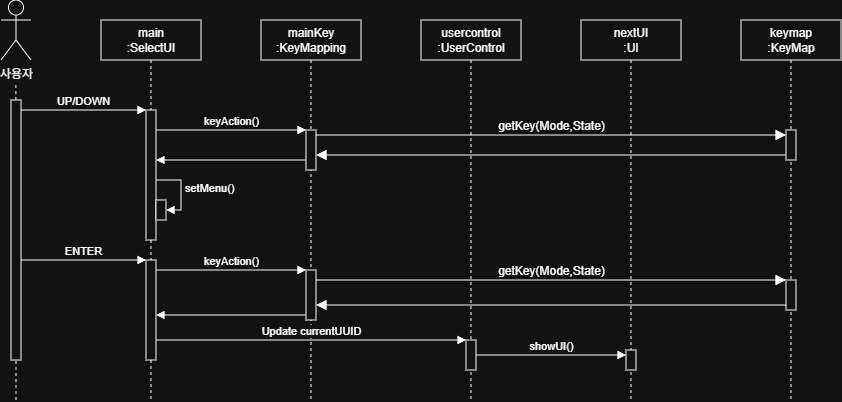

The diagram above was exported from draw.io. Its source (the exported page's mxGraphModel, read from the mxfile embedded in the PNG):
<mxGraphModel dx="682" dy="526" grid="1" gridSize="10" guides="1" tooltips="1" connect="1" arrows="1" fold="1" page="1" pageScale="1" pageWidth="850" pageHeight="1100" math="0" shadow="0">
  <root>
    <mxCell id="0" />
    <mxCell id="1" parent="0" />
    <mxCell id="aM9ryv3xv72pqoxQDRHE-1" parent="1" style="shape=umlLifeline;perimeter=lifelinePerimeter;whiteSpace=wrap;html=1;container=0;dropTarget=0;collapsible=0;recursiveResize=0;outlineConnect=0;portConstraint=eastwest;newEdgeStyle={&quot;edgeStyle&quot;:&quot;elbowEdgeStyle&quot;,&quot;elbow&quot;:&quot;vertical&quot;,&quot;curved&quot;:0,&quot;rounded&quot;:0};" value="usercontrol&lt;div&gt;:UserControl&lt;/div&gt;" vertex="1">
      <mxGeometry height="380" width="100" x="560" y="40" as="geometry" />
    </mxCell>
    <mxCell id="A9N9RK8SCvX8j7PxL3JU-32" parent="aM9ryv3xv72pqoxQDRHE-1" style="html=1;points=[[0,0,0,0,5],[0,1,0,0,-5],[1,0,0,0,5],[1,1,0,0,-5]];perimeter=orthogonalPerimeter;outlineConnect=0;targetShapes=umlLifeline;portConstraint=eastwest;newEdgeStyle={&quot;curved&quot;:0,&quot;rounded&quot;:0};" value="" vertex="1">
      <mxGeometry height="30" width="10" x="45" y="320" as="geometry" />
    </mxCell>
    <mxCell id="aM9ryv3xv72pqoxQDRHE-5" parent="1" style="shape=umlLifeline;perimeter=lifelinePerimeter;whiteSpace=wrap;html=1;container=0;dropTarget=0;collapsible=0;recursiveResize=0;outlineConnect=0;portConstraint=eastwest;newEdgeStyle={&quot;edgeStyle&quot;:&quot;elbowEdgeStyle&quot;,&quot;elbow&quot;:&quot;vertical&quot;,&quot;curved&quot;:0,&quot;rounded&quot;:0};" value="main&lt;div&gt;:SelectUI&lt;/div&gt;" vertex="1">
      <mxGeometry height="380" width="100" x="240" y="40" as="geometry" />
    </mxCell>
    <mxCell id="A9N9RK8SCvX8j7PxL3JU-22" parent="aM9ryv3xv72pqoxQDRHE-5" style="html=1;points=[[0,0,0,0,5],[0,1,0,0,-5],[1,0,0,0,5],[1,1,0,0,-5]];perimeter=orthogonalPerimeter;outlineConnect=0;targetShapes=umlLifeline;portConstraint=eastwest;newEdgeStyle={&quot;curved&quot;:0,&quot;rounded&quot;:0};" value="" vertex="1">
      <mxGeometry height="130" width="10" x="45" y="90" as="geometry" />
    </mxCell>
    <mxCell id="A9N9RK8SCvX8j7PxL3JU-25" parent="aM9ryv3xv72pqoxQDRHE-5" style="html=1;points=[[0,0,0,0,5],[0,1,0,0,-5],[1,0,0,0,5],[1,1,0,0,-5]];perimeter=orthogonalPerimeter;outlineConnect=0;targetShapes=umlLifeline;portConstraint=eastwest;newEdgeStyle={&quot;curved&quot;:0,&quot;rounded&quot;:0};" value="" vertex="1">
      <mxGeometry height="20" width="10" x="55" y="179.98" as="geometry" />
    </mxCell>
    <mxCell id="A9N9RK8SCvX8j7PxL3JU-26" edge="1" parent="aM9ryv3xv72pqoxQDRHE-5" style="html=1;align=left;spacingLeft=2;endArrow=block;rounded=0;edgeStyle=orthogonalEdgeStyle;curved=0;rounded=0;" target="A9N9RK8SCvX8j7PxL3JU-25" value="setMenu()">
      <mxGeometry relative="1" x="-0.0595" as="geometry">
        <mxPoint as="offset" />
        <Array as="points">
          <mxPoint x="80" y="159.98" />
          <mxPoint x="80" y="189.98" />
        </Array>
        <mxPoint x="55" y="160.00127659574466" as="sourcePoint" />
      </mxGeometry>
    </mxCell>
    <mxCell id="A9N9RK8SCvX8j7PxL3JU-27" parent="aM9ryv3xv72pqoxQDRHE-5" style="html=1;points=[[0,0,0,0,5],[0,1,0,0,-5],[1,0,0,0,5],[1,1,0,0,-5]];perimeter=orthogonalPerimeter;outlineConnect=0;targetShapes=umlLifeline;portConstraint=eastwest;newEdgeStyle={&quot;curved&quot;:0,&quot;rounded&quot;:0};" value="" vertex="1">
      <mxGeometry height="100" width="10" x="45" y="240" as="geometry" />
    </mxCell>
    <mxCell id="A9N9RK8SCvX8j7PxL3JU-1" parent="1" style="shape=umlActor;verticalLabelPosition=bottom;verticalAlign=top;html=1;" value="사용자" vertex="1">
      <mxGeometry height="60" width="30" x="140" y="20" as="geometry" />
    </mxCell>
    <mxCell id="A9N9RK8SCvX8j7PxL3JU-3" edge="1" parent="1" style="endArrow=none;dashed=1;html=1;rounded=0;" value="">
      <mxGeometry height="50" relative="1" width="50" as="geometry">
        <mxPoint x="155" y="420" as="sourcePoint" />
        <mxPoint x="154.87" y="103" as="targetPoint" />
      </mxGeometry>
    </mxCell>
    <mxCell id="A9N9RK8SCvX8j7PxL3JU-6" parent="1" style="rounded=0;whiteSpace=wrap;html=1;" value="" vertex="1">
      <mxGeometry height="260" width="10" x="150" y="120" as="geometry" />
    </mxCell>
    <mxCell id="A9N9RK8SCvX8j7PxL3JU-9" parent="1" style="shape=umlLifeline;perimeter=lifelinePerimeter;whiteSpace=wrap;html=1;container=1;dropTarget=0;collapsible=0;recursiveResize=0;outlineConnect=0;portConstraint=eastwest;newEdgeStyle={&quot;curved&quot;:0,&quot;rounded&quot;:0};" value="mainKey&lt;div&gt;:KeyMapping&lt;/div&gt;" vertex="1">
      <mxGeometry height="380" width="100" x="400" y="40" as="geometry" />
    </mxCell>
    <mxCell id="A9N9RK8SCvX8j7PxL3JU-11" parent="A9N9RK8SCvX8j7PxL3JU-9" style="html=1;points=[[0,0,0,0,5],[0,1,0,0,-5],[1,0,0,0,5],[1,1,0,0,-5]];perimeter=orthogonalPerimeter;outlineConnect=0;targetShapes=umlLifeline;portConstraint=eastwest;newEdgeStyle={&quot;curved&quot;:0,&quot;rounded&quot;:0};" value="" vertex="1">
      <mxGeometry height="40" width="10" x="45" y="110" as="geometry" />
    </mxCell>
    <mxCell id="A9N9RK8SCvX8j7PxL3JU-28" parent="A9N9RK8SCvX8j7PxL3JU-9" style="html=1;points=[[0,0,0,0,5],[0,1,0,0,-5],[1,0,0,0,5],[1,1,0,0,-5]];perimeter=orthogonalPerimeter;outlineConnect=0;targetShapes=umlLifeline;portConstraint=eastwest;newEdgeStyle={&quot;curved&quot;:0,&quot;rounded&quot;:0};" value="" vertex="1">
      <mxGeometry height="50" width="10" x="45" y="250" as="geometry" />
    </mxCell>
    <mxCell id="A9N9RK8SCvX8j7PxL3JU-10" edge="1" parent="1" style="html=1;verticalAlign=bottom;endArrow=block;curved=0;rounded=0;" target="A9N9RK8SCvX8j7PxL3JU-22" value="UP/DOWN">
      <mxGeometry relative="1" width="80" as="geometry">
        <mxPoint as="offset" />
        <mxPoint x="160" y="130" as="sourcePoint" />
        <mxPoint x="280" y="130" as="targetPoint" />
      </mxGeometry>
    </mxCell>
    <mxCell id="A9N9RK8SCvX8j7PxL3JU-23" edge="1" parent="1" style="html=1;verticalAlign=bottom;endArrow=block;curved=0;rounded=0;" target="A9N9RK8SCvX8j7PxL3JU-11" value="keyAction()">
      <mxGeometry relative="1" width="80" as="geometry">
        <mxPoint as="offset" />
        <mxPoint x="295" y="150" as="sourcePoint" />
        <mxPoint x="440" y="150" as="targetPoint" />
      </mxGeometry>
    </mxCell>
    <mxCell id="A9N9RK8SCvX8j7PxL3JU-24" edge="1" parent="1" style="html=1;verticalAlign=bottom;endArrow=block;curved=0;rounded=0;" value="">
      <mxGeometry relative="1" width="80" as="geometry">
        <mxPoint x="445" y="180" as="sourcePoint" />
        <mxPoint x="295" y="180" as="targetPoint" />
      </mxGeometry>
    </mxCell>
    <mxCell id="A9N9RK8SCvX8j7PxL3JU-29" edge="1" parent="1" style="html=1;verticalAlign=bottom;endArrow=block;curved=0;rounded=0;" target="A9N9RK8SCvX8j7PxL3JU-27" value="ENTER">
      <mxGeometry relative="1" width="80" as="geometry">
        <mxPoint x="160" y="280" as="sourcePoint" />
        <mxPoint x="280" y="280" as="targetPoint" />
      </mxGeometry>
    </mxCell>
    <mxCell id="A9N9RK8SCvX8j7PxL3JU-30" edge="1" parent="1" style="html=1;verticalAlign=bottom;endArrow=block;curved=0;rounded=0;" value="keyAction()">
      <mxGeometry relative="1" width="80" as="geometry">
        <mxPoint as="offset" />
        <mxPoint x="295" y="290" as="sourcePoint" />
        <mxPoint x="445" y="290" as="targetPoint" />
      </mxGeometry>
    </mxCell>
    <mxCell id="A9N9RK8SCvX8j7PxL3JU-31" edge="1" parent="1" style="html=1;verticalAlign=bottom;endArrow=block;curved=0;rounded=0;" value="">
      <mxGeometry relative="1" width="80" as="geometry">
        <mxPoint x="445" y="335" as="sourcePoint" />
        <mxPoint x="295" y="335" as="targetPoint" />
      </mxGeometry>
    </mxCell>
    <mxCell id="A9N9RK8SCvX8j7PxL3JU-33" edge="1" parent="1" style="html=1;verticalAlign=bottom;endArrow=block;curved=0;rounded=0;entryX=0;entryY=0;entryDx=0;entryDy=5;entryPerimeter=0;" value="Update currentUUID">
      <mxGeometry relative="1" width="80" as="geometry">
        <mxPoint x="295" y="360.0000000000001" as="sourcePoint" />
        <mxPoint x="605" y="360.0000000000001" as="targetPoint" />
      </mxGeometry>
    </mxCell>
    <mxCell id="A9N9RK8SCvX8j7PxL3JU-35" parent="1" style="shape=umlLifeline;perimeter=lifelinePerimeter;whiteSpace=wrap;html=1;container=1;dropTarget=0;collapsible=0;recursiveResize=0;outlineConnect=0;portConstraint=eastwest;newEdgeStyle={&quot;curved&quot;:0,&quot;rounded&quot;:0};" value="&lt;div&gt;nextUI&lt;/div&gt;:UI" vertex="1">
      <mxGeometry height="380" width="100" x="720" y="40" as="geometry" />
    </mxCell>
    <mxCell id="A9N9RK8SCvX8j7PxL3JU-36" parent="A9N9RK8SCvX8j7PxL3JU-35" style="html=1;points=[[0,0,0,0,5],[0,1,0,0,-5],[1,0,0,0,5],[1,1,0,0,-5]];perimeter=orthogonalPerimeter;outlineConnect=0;targetShapes=umlLifeline;portConstraint=eastwest;newEdgeStyle={&quot;curved&quot;:0,&quot;rounded&quot;:0};" value="" vertex="1">
      <mxGeometry height="20" width="10" x="45" y="330" as="geometry" />
    </mxCell>
    <mxCell id="A9N9RK8SCvX8j7PxL3JU-37" edge="1" parent="1" source="A9N9RK8SCvX8j7PxL3JU-32" style="html=1;verticalAlign=bottom;endArrow=block;curved=0;rounded=0;entryX=0;entryY=0;entryDx=0;entryDy=5;entryPerimeter=0;" target="A9N9RK8SCvX8j7PxL3JU-36" value="showUI()">
      <mxGeometry relative="1" width="80" as="geometry">
        <mxPoint x="620" y="360" as="sourcePoint" />
        <mxPoint x="760" y="365" as="targetPoint" />
      </mxGeometry>
    </mxCell>
    <mxCell id="qOoosCa-Ds4sd2FJiGk6-1" parent="1" style="shape=umlLifeline;perimeter=lifelinePerimeter;whiteSpace=wrap;html=1;container=1;dropTarget=0;collapsible=0;recursiveResize=0;outlineConnect=0;portConstraint=eastwest;newEdgeStyle={&quot;curved&quot;:0,&quot;rounded&quot;:0};" value="&lt;div&gt;keymap&lt;/div&gt;:KeyMap" vertex="1">
      <mxGeometry height="380" width="100" x="880" y="40" as="geometry" />
    </mxCell>
    <mxCell id="qOoosCa-Ds4sd2FJiGk6-2" parent="qOoosCa-Ds4sd2FJiGk6-1" style="html=1;points=[[0,0,0,0,5],[0,1,0,0,-5],[1,0,0,0,5],[1,1,0,0,-5]];perimeter=orthogonalPerimeter;outlineConnect=0;targetShapes=umlLifeline;portConstraint=eastwest;newEdgeStyle={&quot;curved&quot;:0,&quot;rounded&quot;:0};" value="" vertex="1">
      <mxGeometry height="30" width="10" x="45" y="260" as="geometry" />
    </mxCell>
    <mxCell id="qOoosCa-Ds4sd2FJiGk6-3" parent="qOoosCa-Ds4sd2FJiGk6-1" style="html=1;points=[[0,0,0,0,5],[0,1,0,0,-5],[1,0,0,0,5],[1,1,0,0,-5]];perimeter=orthogonalPerimeter;outlineConnect=0;targetShapes=umlLifeline;portConstraint=eastwest;newEdgeStyle={&quot;curved&quot;:0,&quot;rounded&quot;:0};" value="" vertex="1">
      <mxGeometry height="30" width="10" x="45" y="110" as="geometry" />
    </mxCell>
    <mxCell id="qOoosCa-Ds4sd2FJiGk6-4" edge="1" parent="1" source="A9N9RK8SCvX8j7PxL3JU-11" style="html=1;verticalAlign=bottom;endArrow=block;curved=0;rounded=0;fontSize=12;startSize=8;endSize=8;entryX=0;entryY=0;entryDx=0;entryDy=5;entryPerimeter=0;" target="qOoosCa-Ds4sd2FJiGk6-3" value="getKey(Mode,State)">
      <mxGeometry relative="1" width="80" x="0.0007" as="geometry">
        <mxPoint as="offset" />
        <mxPoint x="460" y="160" as="sourcePoint" />
        <mxPoint x="540" y="160" as="targetPoint" />
      </mxGeometry>
    </mxCell>
    <mxCell id="qOoosCa-Ds4sd2FJiGk6-5" edge="1" parent="1" source="qOoosCa-Ds4sd2FJiGk6-3" style="html=1;verticalAlign=bottom;endArrow=block;curved=0;rounded=0;fontSize=12;startSize=8;endSize=8;exitX=0;exitY=1;exitDx=0;exitDy=-5;exitPerimeter=0;" target="A9N9RK8SCvX8j7PxL3JU-11" value="">
      <mxGeometry relative="1" width="80" as="geometry">
        <mxPoint x="670.19" y="180" as="sourcePoint" />
        <mxPoint x="460.0003448275863" y="180" as="targetPoint" />
      </mxGeometry>
    </mxCell>
    <mxCell id="qOoosCa-Ds4sd2FJiGk6-6" edge="1" parent="1" source="A9N9RK8SCvX8j7PxL3JU-28" style="html=1;verticalAlign=bottom;endArrow=block;curved=0;rounded=0;fontSize=12;startSize=8;endSize=8;" target="qOoosCa-Ds4sd2FJiGk6-2" value="getKey(Mode,State)">
      <mxGeometry relative="1" width="80" x="0.0007" as="geometry">
        <mxPoint as="offset" />
        <Array as="points">
          <mxPoint x="480" y="300" />
        </Array>
        <mxPoint x="460" y="290" as="sourcePoint" />
        <mxPoint x="920" y="290" as="targetPoint" />
      </mxGeometry>
    </mxCell>
    <mxCell id="qOoosCa-Ds4sd2FJiGk6-7" edge="1" parent="1" style="html=1;verticalAlign=bottom;endArrow=block;curved=0;rounded=0;fontSize=12;startSize=8;endSize=8;" value="">
      <mxGeometry relative="1" width="80" as="geometry">
        <Array as="points">
          <mxPoint x="880" y="325" />
        </Array>
        <mxPoint x="925" y="325" as="sourcePoint" />
        <mxPoint x="455" y="325" as="targetPoint" />
      </mxGeometry>
    </mxCell>
  </root>
</mxGraphModel>